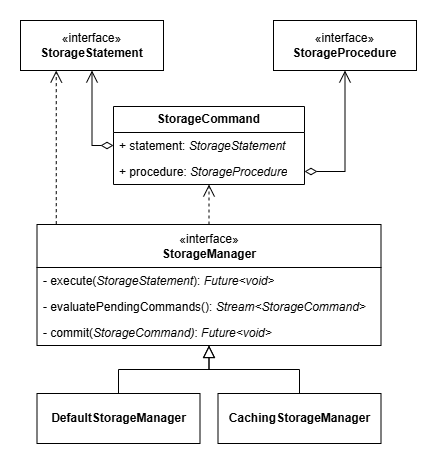

The diagram above was exported from draw.io. Its source (the exported page's mxGraphModel, read from the mxfile embedded in the PNG):
<mxGraphModel dx="996" dy="533" grid="0" gridSize="10" guides="1" tooltips="1" connect="1" arrows="1" fold="1" page="1" pageScale="1" pageWidth="827" pageHeight="1169" math="0" shadow="0">
  <root>
    <mxCell id="0" />
    <mxCell id="1" parent="0" />
    <mxCell id="lxeOYKXxhECbnEQbWCxA-123" style="edgeStyle=orthogonalEdgeStyle;rounded=0;orthogonalLoop=1;jettySize=auto;html=1;entryX=0;entryY=0.5;entryDx=0;entryDy=0;" parent="1" edge="1">
      <mxGeometry relative="1" as="geometry">
        <mxPoint x="968.0001549588774" y="828.090909090909" as="sourcePoint" />
      </mxGeometry>
    </mxCell>
    <mxCell id="X3S-rFwBSpH5HTi6lHZa-9" value="&lt;b&gt;StorageCommand&lt;/b&gt;" style="swimlane;fontStyle=0;childLayout=stackLayout;horizontal=1;startSize=26;fillColor=none;horizontalStack=0;resizeParent=1;resizeParentMax=0;resizeLast=0;collapsible=1;marginBottom=0;whiteSpace=wrap;html=1;" vertex="1" parent="1">
      <mxGeometry x="143" y="126" width="191" height="78" as="geometry" />
    </mxCell>
    <mxCell id="X3S-rFwBSpH5HTi6lHZa-10" value="+ statement: &lt;i&gt;StorageStatement&lt;/i&gt;&amp;nbsp;" style="text;strokeColor=none;fillColor=none;align=left;verticalAlign=top;spacingLeft=4;spacingRight=4;overflow=hidden;rotatable=0;points=[[0,0.5],[1,0.5]];portConstraint=eastwest;whiteSpace=wrap;html=1;" vertex="1" parent="X3S-rFwBSpH5HTi6lHZa-9">
      <mxGeometry y="26" width="191" height="26" as="geometry" />
    </mxCell>
    <mxCell id="X3S-rFwBSpH5HTi6lHZa-11" value="+ procedure: &lt;i&gt;StorageProcedure&lt;/i&gt;" style="text;strokeColor=none;fillColor=none;align=left;verticalAlign=top;spacingLeft=4;spacingRight=4;overflow=hidden;rotatable=0;points=[[0,0.5],[1,0.5]];portConstraint=eastwest;whiteSpace=wrap;html=1;" vertex="1" parent="X3S-rFwBSpH5HTi6lHZa-9">
      <mxGeometry y="52" width="191" height="26" as="geometry" />
    </mxCell>
    <mxCell id="X3S-rFwBSpH5HTi6lHZa-43" style="edgeStyle=orthogonalEdgeStyle;rounded=0;orthogonalLoop=1;jettySize=auto;html=1;entryX=0;entryY=0.5;entryDx=0;entryDy=0;endSize=10;endArrow=diamondThin;endFill=0;startArrow=open;startFill=0;startSize=10;" edge="1" parent="1" source="X3S-rFwBSpH5HTi6lHZa-13" target="X3S-rFwBSpH5HTi6lHZa-9">
      <mxGeometry relative="1" as="geometry" />
    </mxCell>
    <mxCell id="X3S-rFwBSpH5HTi6lHZa-13" value="«interface»&lt;br&gt;&lt;b&gt;StorageStatement&lt;/b&gt;" style="html=1;whiteSpace=wrap;" vertex="1" parent="1">
      <mxGeometry x="50" y="40" width="143" height="50" as="geometry" />
    </mxCell>
    <mxCell id="X3S-rFwBSpH5HTi6lHZa-44" style="edgeStyle=orthogonalEdgeStyle;rounded=0;orthogonalLoop=1;jettySize=auto;html=1;entryX=1;entryY=0.5;entryDx=0;entryDy=0;endArrow=diamondThin;endFill=0;endSize=10;startArrow=open;startFill=0;startSize=10;" edge="1" parent="1" source="X3S-rFwBSpH5HTi6lHZa-14" target="X3S-rFwBSpH5HTi6lHZa-11">
      <mxGeometry relative="1" as="geometry" />
    </mxCell>
    <mxCell id="X3S-rFwBSpH5HTi6lHZa-14" value="«interface»&lt;br&gt;&lt;b&gt;StorageProcedure&lt;/b&gt;" style="html=1;whiteSpace=wrap;" vertex="1" parent="1">
      <mxGeometry x="303" y="40" width="143" height="50" as="geometry" />
    </mxCell>
    <mxCell id="X3S-rFwBSpH5HTi6lHZa-45" style="edgeStyle=orthogonalEdgeStyle;rounded=0;orthogonalLoop=1;jettySize=auto;html=1;dashed=1;endArrow=open;endFill=0;endSize=10;" edge="1" parent="1" source="X3S-rFwBSpH5HTi6lHZa-16" target="X3S-rFwBSpH5HTi6lHZa-9">
      <mxGeometry relative="1" as="geometry" />
    </mxCell>
    <mxCell id="X3S-rFwBSpH5HTi6lHZa-47" style="edgeStyle=orthogonalEdgeStyle;rounded=0;orthogonalLoop=1;jettySize=auto;html=1;exitX=0.056;exitY=-0.003;exitDx=0;exitDy=0;entryX=0.25;entryY=1;entryDx=0;entryDy=0;exitPerimeter=0;endArrow=open;endFill=0;endSize=10;dashed=1;" edge="1" parent="1" source="X3S-rFwBSpH5HTi6lHZa-16" target="X3S-rFwBSpH5HTi6lHZa-13">
      <mxGeometry relative="1" as="geometry" />
    </mxCell>
    <mxCell id="X3S-rFwBSpH5HTi6lHZa-16" value="«interface»&lt;div&gt;&lt;b&gt;StorageManager&lt;/b&gt;&lt;/div&gt;" style="swimlane;fontStyle=0;childLayout=stackLayout;horizontal=1;startSize=43;fillColor=none;horizontalStack=0;resizeParent=1;resizeParentMax=0;resizeLast=0;collapsible=1;marginBottom=0;whiteSpace=wrap;html=1;" vertex="1" parent="1">
      <mxGeometry x="66.5" y="244" width="344" height="121" as="geometry" />
    </mxCell>
    <mxCell id="X3S-rFwBSpH5HTi6lHZa-17" value="- execute(&lt;i&gt;StorageStatement&lt;/i&gt;): &lt;i&gt;Future&amp;lt;void&amp;gt;&lt;/i&gt;" style="text;strokeColor=none;fillColor=none;align=left;verticalAlign=top;spacingLeft=4;spacingRight=4;overflow=hidden;rotatable=0;points=[[0,0.5],[1,0.5]];portConstraint=eastwest;whiteSpace=wrap;html=1;" vertex="1" parent="X3S-rFwBSpH5HTi6lHZa-16">
      <mxGeometry y="43" width="344" height="26" as="geometry" />
    </mxCell>
    <mxCell id="X3S-rFwBSpH5HTi6lHZa-18" value="-&amp;nbsp;evaluatePendingCommands(): &lt;i&gt;Stream&amp;lt;StorageCommand&amp;gt;&lt;/i&gt;" style="text;strokeColor=none;fillColor=none;align=left;verticalAlign=top;spacingLeft=4;spacingRight=4;overflow=hidden;rotatable=0;points=[[0,0.5],[1,0.5]];portConstraint=eastwest;whiteSpace=wrap;html=1;" vertex="1" parent="X3S-rFwBSpH5HTi6lHZa-16">
      <mxGeometry y="69" width="344" height="26" as="geometry" />
    </mxCell>
    <mxCell id="X3S-rFwBSpH5HTi6lHZa-19" value="- commit(&lt;i&gt;StorageCommand)&lt;/i&gt;: &lt;i&gt;Future&amp;lt;void&amp;gt;&lt;/i&gt;" style="text;strokeColor=none;fillColor=none;align=left;verticalAlign=top;spacingLeft=4;spacingRight=4;overflow=hidden;rotatable=0;points=[[0,0.5],[1,0.5]];portConstraint=eastwest;whiteSpace=wrap;html=1;" vertex="1" parent="X3S-rFwBSpH5HTi6lHZa-16">
      <mxGeometry y="95" width="344" height="26" as="geometry" />
    </mxCell>
    <mxCell id="X3S-rFwBSpH5HTi6lHZa-39" style="edgeStyle=orthogonalEdgeStyle;rounded=0;orthogonalLoop=1;jettySize=auto;html=1;endArrow=block;endFill=0;endSize=10;" edge="1" parent="1" source="X3S-rFwBSpH5HTi6lHZa-28" target="X3S-rFwBSpH5HTi6lHZa-16">
      <mxGeometry relative="1" as="geometry" />
    </mxCell>
    <mxCell id="X3S-rFwBSpH5HTi6lHZa-28" value="&lt;b&gt;DefaultStorageManager&lt;/b&gt;" style="html=1;whiteSpace=wrap;" vertex="1" parent="1">
      <mxGeometry x="66.5" y="413" width="163" height="50" as="geometry" />
    </mxCell>
    <mxCell id="X3S-rFwBSpH5HTi6lHZa-40" style="edgeStyle=orthogonalEdgeStyle;rounded=0;orthogonalLoop=1;jettySize=auto;html=1;endSize=10;endArrow=block;endFill=0;" edge="1" parent="1" source="X3S-rFwBSpH5HTi6lHZa-29" target="X3S-rFwBSpH5HTi6lHZa-16">
      <mxGeometry relative="1" as="geometry" />
    </mxCell>
    <mxCell id="X3S-rFwBSpH5HTi6lHZa-29" value="&lt;b&gt;CachingStorageManager&lt;/b&gt;" style="html=1;whiteSpace=wrap;" vertex="1" parent="1">
      <mxGeometry x="247.5" y="413" width="163" height="50" as="geometry" />
    </mxCell>
  </root>
</mxGraphModel>